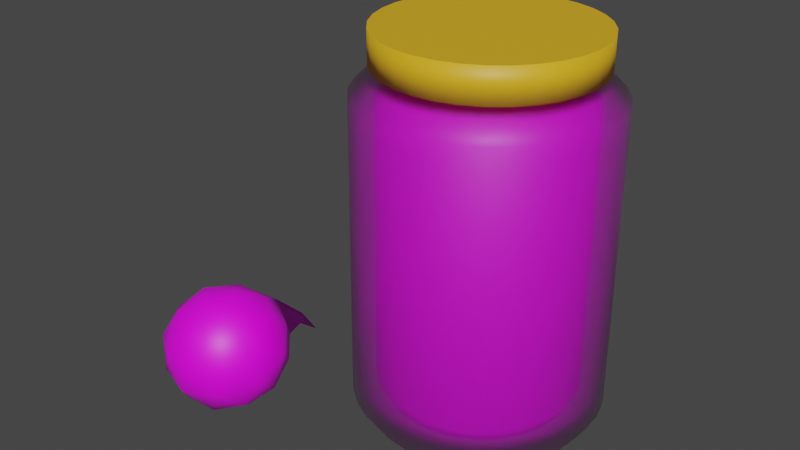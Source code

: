 # Source: Eyeball.blend  (saved by Blender 2.90.8; exported with 4.5.12 LTS)
import bpy
from mathutils import Matrix  # noqa: F401  (used for matrix-valued properties, if any)

bpy.ops.wm.read_factory_settings(use_empty=True)
scene = bpy.context.scene
scene.name = 'Scene'

# ---- collections
col_collection = bpy.data.collections.new('Collection'); scene.collection.children.link(col_collection)

# ---- images (referenced by path relative to the original .blend; pixels are not part of the script)
import os
ASSET_DIR = os.environ.get("B2B_ASSET_DIR", "")  # directory of the original .blend (textures are referenced by path, not embedded)
HERE = os.path.dirname(os.path.abspath(__file__))  # packed textures are extracted next to this script under _unpacked/

def load_image(name, relpath, width, height, colorspace="sRGB"):
    """Load a texture the original file referenced (path relative to the .blend, or extracted next to this script)."""
    p = next((c for c in (os.path.join(HERE, relpath), os.path.join(ASSET_DIR, relpath)) if relpath and os.path.exists(c)), "")
    if p:
        img = bpy.data.images.load(p, check_existing=True)
        img.name = name
    else:  # same state as the original file: an image datablock whose file is absent (Cycles renders it pink)
        img = bpy.data.images.new(name, width, height)
        img.source = "FILE"
        img.filepath = "//" + (relpath or name)
    img.colorspace_settings.name = colorspace
    return img
img_texture_eyeball_jpg = load_image('Texture_eyeball.jpg', 'Texture_eyeball.jpg', 1024, 1024, 'sRGB')
img_texture_eyeballsjar_jpg = load_image('Texture_eyeballsJar.jpg', 'Texture_eyeballsJar.jpg', 1024, 1024, 'sRGB')

# ---- materials (node trees are filled in below, after node groups)
mat_material_001 = bpy.data.materials.new('Material.001')
mat_jarcap = bpy.data.materials.new('JarCap')
mat_jarglass = bpy.data.materials.new('JarGlass')
mat_jarinside = bpy.data.materials.new('JarInside')

# ---- material node trees
mat_material_001.use_nodes = True; mat_material_001.node_tree.nodes.clear()
_N = mat_material_001.node_tree.nodes; _L = mat_material_001.node_tree.links
n0 = _N.new('ShaderNodeBsdfPrincipled'); n0.name = 'Principled BSDF'; n0.location = (10, 300)
n0.distribution = 'GGX'
n0.subsurface_method = 'BURLEY'
n0.inputs[3].default_value = 1.45
n0.inputs[27].default_value = (0.0, 0.0, 0.0, 1.0)
n0.inputs[28].default_value = 1.0
n1 = _N.new('ShaderNodeOutputMaterial'); n1.name = 'Material Output'; n1.location = (300, 300)
n2 = _N.new('ShaderNodeTexImage'); n2.name = 'Image Texture'; n2.location = (-312, 301)
n2.image = img_texture_eyeball_jpg
_L.new(n0.outputs[0], n1.inputs[0])
_L.new(n2.outputs[0], n0.inputs[0])
n1.is_active_output = True
mat_jarcap.use_nodes = True; mat_jarcap.node_tree.nodes.clear()
_N = mat_jarcap.node_tree.nodes; _L = mat_jarcap.node_tree.links
n0 = _N.new('ShaderNodeBsdfPrincipled'); n0.name = 'Principled BSDF'; n0.location = (10, 300)
n0.distribution = 'GGX'
n0.subsurface_method = 'BURLEY'
n0.inputs[0].default_value = (0.8, 0.4302, 0.01499, 1.0)
n0.inputs[3].default_value = 1.45
n0.inputs[27].default_value = (0.0, 0.0, 0.0, 1.0)
n0.inputs[28].default_value = 1.0
n1 = _N.new('ShaderNodeOutputMaterial'); n1.name = 'Material Output'; n1.location = (300, 300)
_L.new(n0.outputs[0], n1.inputs[0])
n1.is_active_output = True
mat_jarglass.use_nodes = True; mat_jarglass.node_tree.nodes.clear()
_N = mat_jarglass.node_tree.nodes; _L = mat_jarglass.node_tree.links
n0 = _N.new('ShaderNodeBsdfPrincipled'); n0.name = 'Principled BSDF'; n0.location = (10, 300)
n0.distribution = 'GGX'
n0.subsurface_method = 'BURLEY'
n0.inputs[3].default_value = 1.45
n0.inputs[4].default_value = 0.6214
n0.inputs[18].default_value = 1.0
n0.inputs[27].default_value = (0.0, 0.0, 0.0, 1.0)
n0.inputs[28].default_value = 1.0
n1 = _N.new('ShaderNodeOutputMaterial'); n1.name = 'Material Output'; n1.location = (300, 300)
_L.new(n0.outputs[0], n1.inputs[0])
n1.is_active_output = True
mat_jarinside.use_nodes = True; mat_jarinside.node_tree.nodes.clear()
_N = mat_jarinside.node_tree.nodes; _L = mat_jarinside.node_tree.links
n0 = _N.new('ShaderNodeBsdfPrincipled'); n0.name = 'Principled BSDF'; n0.location = (10, 300)
n0.distribution = 'GGX'
n0.subsurface_method = 'BURLEY'
n0.inputs[3].default_value = 1.45
n0.inputs[27].default_value = (0.0, 0.0, 0.0, 1.0)
n0.inputs[28].default_value = 1.0
n1 = _N.new('ShaderNodeOutputMaterial'); n1.name = 'Material Output'; n1.location = (300, 300)
n2 = _N.new('ShaderNodeTexImage'); n2.name = 'Image Texture'; n2.location = (-402, 310)
n2.image = img_texture_eyeballsjar_jpg
_L.new(n0.outputs[0], n1.inputs[0])
_L.new(n2.outputs[0], n0.inputs[0])
n1.is_active_output = True

# ---- world
world_world = bpy.data.worlds.new('World'); scene.world = world_world
world_world.use_nodes = True; world_world.node_tree.nodes.clear()
_N = world_world.node_tree.nodes; _L = world_world.node_tree.links
n0 = _N.new('ShaderNodeOutputWorld'); n0.name = 'World Output'; n0.location = (300, 300)
n1 = _N.new('ShaderNodeBackground'); n1.name = 'Background'; n1.location = (10, 300)
n1.inputs[0].default_value = (0.05088, 0.05088, 0.05088, 1.0)
_L.new(n1.outputs[0], n0.inputs[0])
n0.is_active_output = True
world_world.color = (0.05088, 0.05088, 0.05088)
world_world.use_sun_shadow = False
world_world.sun_shadow_jitter_overblur = 0.0

# ---- meshes
me_icosphere = bpy.data.meshes.new('Icosphere')
me_icosphere.from_pydata([(-1.11e-16, 0.342, -0.9397), (0.7236, -0.3411, -0.6001), (-0.2764, -0.6464, -0.7112), (-0.8944, 0.153, -0.4202), (-0.2764, 1.139, -0.1293), (0.7236, 0.6479, -0.2404), (0.2764, -0.9523, 0.1293), (-0.7236, -0.647, 0.2404), (-0.7236, 0.3411, 0.6001), (0.2764, 0.6473, 0.7112), (0.8944, -0.153, 0.4202), (1.11e-16, -0.342, 0.9397), (-0.1625, -0.1789, -0.9704), (0.4253, 0.0005651, -0.905), (0.2629, -0.5804, -0.7707), (0.8506, 0.1798, -0.494), (0.4253, 0.5813, -0.6937), (-0.5257, 0.2909, -0.7994), (-0.6882, -0.29, -0.665), (-0.1625, 0.7617, -0.6283), (-0.6882, 0.6505, -0.323), (0.2629, 1.127, -0.2173), (0.9511, -0.2672, -0.1401), (0.9511, 0.2904, 0.1057), (0.0, -0.9397, -0.342), (0.5878, -0.7602, -0.2767), (-0.9511, -0.2904, -0.1057), (-0.5878, -0.7602, -0.2767), (-0.5878, 0.7611, 0.2767), (-0.9511, 0.2904, 0.1057), (0.5878, 0.7602, 0.2767), (0.0, 1.126, 0.342), (0.6882, -0.6497, 0.323), (-0.2629, -0.94, 0.2173), (-0.8506, -0.1798, 0.494), (-0.2629, 0.5804, 0.7707), (0.6882, 0.29, 0.665), (0.1625, -0.7608, 0.6283), (0.5257, -0.2909, 0.7994), (-0.4253, -0.5813, 0.6937), (-0.4253, -0.0005651, 0.905), (0.1625, 0.1789, 0.9704), (-0.08607, 1.58, -0.2756), (0.07571, 1.558, -0.2916), (-0.003154, 1.677, -0.1729), (-0.0007411, 2.005, -0.6439)], [], [(0, 13, 12), (1, 13, 15), (0, 12, 17), (0, 17, 19), (0, 19, 16), (1, 15, 22), (2, 14, 24), (3, 18, 26), (4, 20, 28), (5, 21, 30), (1, 22, 25), (2, 24, 27), (3, 26, 29), (4, 28, 31), (5, 30, 23), (6, 32, 37), (7, 33, 39), (8, 34, 40), (9, 35, 41), (10, 36, 38), (38, 41, 11), (38, 36, 41), (36, 9, 41), (41, 40, 11), (41, 35, 40), (35, 8, 40), (40, 39, 11), (40, 34, 39), (34, 7, 39), (39, 37, 11), (39, 33, 37), (33, 6, 37), (37, 38, 11), (37, 32, 38), (32, 10, 38), (23, 36, 10), (23, 30, 36), (30, 9, 36), (31, 35, 9), (31, 28, 35), (28, 8, 35), (29, 34, 8), (29, 26, 34), (26, 7, 34), (27, 33, 7), (27, 24, 33), (24, 6, 33), (25, 32, 6), (25, 22, 32), (22, 10, 32), (30, 31, 9), (30, 21, 31), (31, 21, 43, 44), (28, 29, 8), (28, 20, 29), (20, 3, 29), (26, 27, 7), (26, 18, 27), (18, 2, 27), (24, 25, 6), (24, 14, 25), (14, 1, 25), (22, 23, 10), (22, 15, 23), (15, 5, 23), (16, 21, 5), (16, 19, 21), (19, 4, 21), (19, 20, 4), (19, 17, 20), (17, 3, 20), (17, 18, 3), (17, 12, 18), (12, 2, 18), (15, 16, 5), (15, 13, 16), (13, 0, 16), (12, 14, 2), (12, 13, 14), (13, 1, 14), (43, 45, 44), (4, 31, 44, 42), (21, 4, 42, 43), (44, 45, 42), (42, 45, 43)])
me_icosphere.polygons.foreach_set('use_smooth', [True] * 85)
_uv = me_icosphere.uv_layers.new(name='UVMap')
_uv.uv.foreach_set('vector', [0.1027, 0.7696, 0.1583, 0.6606, 0.2165, 0.7423, 0.2209, 0.6032, 0.1583, 0.6606, 0.1371, 0.5245, 0.1027, 0.7696, 0.2165, 0.7423, 0.2094, 0.8756, 0.1027, 0.7696, 0.2094, 0.8756, 0.0422, 0.9075, 0.9889, 0.3442, 0.8645, 0.3484, 0.9401, 0.2298, 0.2209, 0.6032, 0.1371, 0.5245, 0.2656, 0.5672, 0.2823, 0.7149, 0.2466, 0.6664, 0.3101, 0.6682, 0.3381, 0.859, 0.2963, 0.7801, 0.3806, 0.7805, 0.7495, 0.3033, 0.7512, 0.4311, 0.6392, 0.3499, 0.8705, 0.13, 0.7984, 0.2329, 0.7503, 0.1107, 0.2209, 0.6032, 0.2656, 0.5672, 0.2864, 0.6122, 0.2823, 0.7149, 0.3101, 0.6682, 0.3386, 0.7205, 0.3381, 0.859, 0.3806, 0.7805, 0.4668, 0.8772, 0.7495, 0.3033, 0.6392, 0.3499, 0.7043, 0.2366, 0.8705, 0.13, 0.7503, 0.1107, 0.845, 0.0108, 0.3385, 0.6264, 0.3383, 0.5703, 0.3906, 0.6119, 0.3951, 0.7151, 0.3672, 0.6681, 0.4311, 0.6663, 0.576, 0.7721, 0.4613, 0.7431, 0.5211, 0.6608, 0.6298, 0.1341, 0.563, 0.2353, 0.5111, 0.1083, 0.3366, 0.4935, 0.421, 0.4018, 0.4121, 0.5357, 0.4121, 0.5357, 0.5454, 0.5212, 0.4572, 0.6014, 0.4121, 0.5357, 0.421, 0.4018, 0.5454, 0.5212, 0.421, 0.4018, 0.5705, 0.3706, 0.5454, 0.5212, 0.5454, 0.5212, 0.5211, 0.6608, 0.4572, 0.6014, 0.5454, 0.5212, 0.6616, 0.6473, 0.5211, 0.6608, 0.6616, 0.6473, 0.576, 0.7721, 0.5211, 0.6608, 0.5211, 0.6608, 0.4311, 0.6663, 0.4572, 0.6014, 0.5211, 0.6608, 0.4613, 0.7431, 0.4311, 0.6663, 0.4613, 0.7431, 0.3951, 0.7151, 0.4311, 0.6663, 0.4311, 0.6663, 0.3906, 0.6119, 0.4572, 0.6014, 0.4311, 0.6663, 0.3672, 0.6681, 0.3906, 0.6119, 0.3672, 0.6681, 0.3385, 0.6264, 0.3906, 0.6119, 0.3906, 0.6119, 0.4121, 0.5357, 0.4572, 0.6014, 0.3906, 0.6119, 0.3383, 0.5703, 0.4121, 0.5357, 0.3383, 0.5703, 0.3366, 0.4935, 0.4121, 0.5357, 0.2483, 0.4059, 0.421, 0.4018, 0.3366, 0.4935, 0.2483, 0.4059, 0.3311, 0.2542, 0.421, 0.4018, 0.7503, 0.1107, 0.6298, 0.1341, 0.6516, 0.01312, 0.7043, 0.2366, 0.563, 0.2353, 0.6298, 0.1341, 0.7043, 0.2366, 0.6392, 0.3499, 0.563, 0.2353, 0.6392, 0.3499, 0.5174, 0.3481, 0.563, 0.2353, 0.4668, 0.8772, 0.4613, 0.7431, 0.576, 0.7721, 0.4668, 0.8772, 0.3806, 0.7805, 0.4613, 0.7431, 0.3806, 0.7805, 0.3951, 0.7151, 0.4613, 0.7431, 0.3386, 0.7205, 0.3672, 0.6681, 0.3951, 0.7151, 0.3386, 0.7205, 0.3101, 0.6682, 0.3672, 0.6681, 0.3101, 0.6682, 0.3385, 0.6264, 0.3672, 0.6681, 0.2864, 0.6122, 0.3383, 0.5703, 0.3385, 0.6264, 0.2864, 0.6122, 0.2656, 0.5672, 0.3383, 0.5703, 0.2656, 0.5672, 0.3366, 0.4935, 0.3383, 0.5703, 0.7503, 0.1107, 0.7043, 0.2366, 0.6298, 0.1341, 0.7503, 0.1107, 0.7984, 0.2329, 0.7043, 0.2366, 0.7043, 0.2366, 0.7984, 0.2329, 0.7624, 0.2601, 0.7549, 0.259, 0.6349, 0.912, 0.4668, 0.8772, 0.576, 0.7721, 0.6392, 0.3499, 0.7512, 0.4311, 0.6248, 0.4876, 0.3372, 0.9891, 0.3381, 0.859, 0.4668, 0.8772, 0.3806, 0.7805, 0.3386, 0.7205, 0.3951, 0.7151, 0.3806, 0.7805, 0.2963, 0.7801, 0.3386, 0.7205, 0.2963, 0.7801, 0.2823, 0.7149, 0.3386, 0.7205, 0.3101, 0.6682, 0.2864, 0.6122, 0.3385, 0.6264, 0.3101, 0.6682, 0.2466, 0.6664, 0.2864, 0.6122, 0.2466, 0.6664, 0.2209, 0.6032, 0.2864, 0.6122, 0.2656, 0.5672, 0.2483, 0.4059, 0.3366, 0.4935, 0.2656, 0.5672, 0.1371, 0.5245, 0.2483, 0.4059, 0.1371, 0.5245, 0.106, 0.384, 0.2483, 0.4059, 0.9401, 0.2298, 0.7984, 0.2329, 0.8705, 0.13, 0.9401, 0.2298, 0.8645, 0.3484, 0.7984, 0.2329, 0.8645, 0.3484, 0.7495, 0.3033, 0.7984, 0.2329, 0.8645, 0.3484, 0.7512, 0.4311, 0.7495, 0.3033, 0.8645, 0.3484, 0.8795, 0.488, 0.7512, 0.4311, 0.2094, 0.8756, 0.3381, 0.859, 0.3372, 0.9891, 0.2094, 0.8756, 0.2963, 0.7801, 0.3381, 0.859, 0.2094, 0.8756, 0.2165, 0.7423, 0.2963, 0.7801, 0.2165, 0.7423, 0.2823, 0.7149, 0.2963, 0.7801, 0.9889, 0.1011, 0.9401, 0.2298, 0.8705, 0.13, 0.1371, 0.5245, 0.1583, 0.6606, 0.02089, 0.6453, 0.1583, 0.6606, 0.1027, 0.7696, 0.02089, 0.6453, 0.2165, 0.7423, 0.2466, 0.6664, 0.2823, 0.7149, 0.2165, 0.7423, 0.1583, 0.6606, 0.2466, 0.6664, 0.1583, 0.6606, 0.2209, 0.6032, 0.2466, 0.6664, 0.7624, 0.2601, 0.7578, 0.2612, 0.7549, 0.259, 0.7495, 0.3033, 0.7043, 0.2366, 0.7549, 0.259, 0.7575, 0.2629, 0.7984, 0.2329, 0.7495, 0.3033, 0.7575, 0.2629, 0.7624, 0.2601, 0.7549, 0.259, 0.7578, 0.2612, 0.7575, 0.2629, 0.7575, 0.2629, 0.7578, 0.2612, 0.7624, 0.2601])
me_icosphere.materials.append(mat_material_001)
me_icosphere.use_remesh_fix_poles = True
me_icosphere.use_remesh_preserve_attributes = False
me_icosphere.use_mirror_vertex_groups = False
me_icosphere.update()
me_cylinder = bpy.data.meshes.new('Cylinder')
me_cylinder.from_pydata([(-1.414, -1.414, -2.7), (-1.414, -1.414, 2.2), (-1.663, -1.111, -2.7), (-1.663, -1.111, 2.2), (-1.848, -0.7654, -2.7), (-1.848, -0.7654, 2.2), (-1.962, -0.3902, -2.7), (-1.962, -0.3902, 2.2), (-2.0, 1.192e-07, -2.7), (-2.0, 1.192e-07, 2.2), (-1.962, 0.3902, -2.7), (-1.962, 0.3902, 2.2), (-1.848, 0.7654, -2.7), (-1.848, 0.7654, 2.2), (-1.663, 1.111, -2.7), (-1.663, 1.111, 2.2), (-1.414, 1.414, -2.7), (-1.414, 1.414, 2.2), (-1.111, 1.663, -2.7), (-1.111, 1.663, 2.2), (-0.7654, 1.848, -2.7), (-0.7654, 1.848, 2.2), (-0.3902, 1.962, -2.7), (-0.3902, 1.962, 2.2), (1.192e-07, 2.0, -2.7), (1.192e-07, 2.0, 2.2), (0.3902, 1.962, -2.7), (0.3902, 1.962, 2.2), (0.7654, 1.848, -2.7), (0.7654, 1.848, 2.2), (1.111, 1.663, -2.7), (1.111, 1.663, 2.2), (1.414, 1.414, -2.7), (1.414, 1.414, 2.2), (1.663, 1.111, -2.7), (1.663, 1.111, 2.2), (1.848, 0.7654, -2.7), (1.848, 0.7654, 2.2), (1.962, 0.3902, -2.7), (1.962, 0.3902, 2.2), (2.0, -1.431e-06, -2.7), (2.0, -1.431e-06, 2.2), (1.962, -0.3902, -2.7), (1.962, -0.3902, 2.2), (1.848, -0.7654, -2.7), (1.848, -0.7654, 2.2), (1.663, -1.111, -2.7), (1.663, -1.111, 2.2), (1.414, -1.414, -2.7), (1.414, -1.414, 2.2), (1.111, -1.663, -2.7), (1.111, -1.663, 2.2), (0.7654, -1.848, -2.7), (0.7654, -1.848, 2.2), (0.3902, -1.962, -2.7), (0.3902, -1.962, 2.2), (-2.682e-06, -2.0, -2.7), (-2.682e-06, -2.0, 2.2), (-0.3902, -1.962, -2.7), (-0.3902, -1.962, 2.2), (-0.7654, -1.848, -2.7), (-0.7654, -1.848, 2.2), (-1.111, -1.663, -2.7), (-1.111, -1.663, 2.2), (-1.52, -1.015, 2.395), (-1.292, -1.292, 2.395), (-1.689, -0.6995, 2.395), (-1.793, -0.3566, 2.395), (-1.828, 0.0, 2.395), (-1.793, 0.3566, 2.395), (-1.689, 0.6995, 2.395), (-1.52, 1.015, 2.395), (-1.292, 1.292, 2.395), (-1.015, 1.52, 2.395), (-0.6995, 1.689, 2.395), (-0.3566, 1.793, 2.395), (-1.192e-07, 1.828, 2.395), (0.3566, 1.793, 2.395), (0.6995, 1.689, 2.395), (1.015, 1.52, 2.395), (1.292, 1.292, 2.395), (1.52, 1.015, 2.395), (1.689, 0.6995, 2.395), (1.793, 0.3566, 2.395), (1.828, -1.252e-06, 2.395), (1.793, -0.3566, 2.395), (1.689, -0.6995, 2.395), (1.52, -1.015, 2.395), (1.292, -1.292, 2.395), (1.015, -1.52, 2.395), (0.6995, -1.689, 2.395), (0.3566, -1.793, 2.395), (-2.384e-06, -1.828, 2.395), (-0.3566, -1.793, 2.395), (-0.6995, -1.689, 2.395), (-1.015, -1.52, 2.395), (-1.302, -0.8698, 2.491), (-1.107, -1.107, 2.491), (-1.446, -0.5991, 2.491), (-1.536, -0.3054, 2.491), (-1.566, 1.192e-07, 2.491), (-1.536, 0.3054, 2.491), (-1.446, 0.5991, 2.491), (-1.302, 0.8698, 2.491), (-1.107, 1.107, 2.491), (-0.8698, 1.302, 2.491), (-0.5991, 1.446, 2.491), (-0.3054, 1.536, 2.491), (-1.192e-07, 1.566, 2.491), (0.3054, 1.536, 2.491), (0.5991, 1.446, 2.491), (0.8698, 1.302, 2.491), (1.107, 1.107, 2.491), (1.302, 0.8698, 2.491), (1.446, 0.5991, 2.491), (1.536, 0.3054, 2.491), (1.566, -8.941e-07, 2.491), (1.536, -0.3054, 2.491), (1.446, -0.5991, 2.491), (1.302, -0.8698, 2.491), (1.107, -1.107, 2.491), (0.8698, -1.302, 2.491), (0.5991, -1.446, 2.491), (0.3054, -1.536, 2.491), (-2.027e-06, -1.566, 2.491), (-0.3054, -1.536, 2.491), (-0.5991, -1.446, 2.491), (-0.8698, -1.302, 2.491), (-1.172, -0.7828, 2.714), (-0.9963, -0.9963, 2.714), (-1.302, -0.5392, 2.714), (-1.382, -0.2749, 2.714), (-1.409, 1.192e-07, 2.714), (-1.382, 0.2749, 2.714), (-1.302, 0.5392, 2.714), (-1.172, 0.7828, 2.714), (-0.9963, 0.9963, 2.714), (-0.7828, 1.172, 2.714), (-0.5392, 1.302, 2.714), (-0.2749, 1.382, 2.714), (0.0, 1.409, 2.714), (0.2749, 1.382, 2.714), (0.5392, 1.302, 2.714), (0.7828, 1.172, 2.714), (0.9963, 0.9963, 2.714), (1.172, 0.7828, 2.714), (1.302, 0.5392, 2.714), (1.382, 0.2749, 2.714), (1.409, -1.013e-06, 2.714), (1.382, -0.2749, 2.714), (1.302, -0.5392, 2.714), (1.172, -0.7828, 2.714), (0.9963, -0.9963, 2.714), (0.7828, -1.172, 2.714), (0.5392, -1.302, 2.714), (0.2749, -1.382, 2.714), (-1.967e-06, -1.409, 2.714), (-0.2749, -1.382, 2.714), (-0.5392, -1.302, 2.714), (-0.7828, -1.172, 2.714), (-1.273, -1.273, -3.0), (-1.497, -1.0, -3.0), (-1.663, -0.6888, -3.0), (-1.765, -0.3512, -3.0), (-1.8, -1.192e-07, -3.0), (-1.765, 0.3512, -3.0), (-1.663, 0.6888, -3.0), (-1.497, 1.0, -3.0), (-1.273, 1.273, -3.0), (-1.0, 1.497, -3.0), (-0.6888, 1.663, -3.0), (-0.3512, 1.765, -3.0), (0.0, 1.8, -3.0), (0.3512, 1.765, -3.0), (0.6888, 1.663, -3.0), (1.0, 1.497, -3.0), (1.273, 1.273, -3.0), (1.497, 1.0, -3.0), (1.663, 0.6888, -3.0), (1.765, 0.3512, -3.0), (1.8, -1.192e-06, -3.0), (1.765, -0.3512, -3.0), (1.663, -0.6888, -3.0), (1.497, -1.0, -3.0), (1.273, -1.273, -3.0), (1.0, -1.497, -3.0), (0.6888, -1.663, -3.0), (0.3512, -1.765, -3.0), (-2.325e-06, -1.8, -3.0), (-0.3512, -1.765, -3.0), (-0.6888, -1.663, -3.0), (-1.0, -1.497, -3.0), (-1.209, -1.209, 2.626), (-1.209, -1.209, 3.174), (-1.422, -0.95, 2.626), (-1.422, -0.95, 3.174), (-1.58, -0.6544, 2.626), (-1.58, -0.6544, 3.174), (-1.677, -0.3336, 2.626), (-1.677, -0.3336, 3.174), (-1.71, 1.788e-07, 2.626), (-1.71, 1.788e-07, 3.174), (-1.677, 0.3336, 2.626), (-1.677, 0.3336, 3.174), (-1.58, 0.6544, 2.626), (-1.58, 0.6544, 3.174), (-1.422, 0.95, 2.626), (-1.422, 0.95, 3.174), (-1.209, 1.209, 2.626), (-1.209, 1.209, 3.174), (-0.95, 1.422, 2.626), (-0.95, 1.422, 3.174), (-0.6544, 1.58, 2.626), (-0.6544, 1.58, 3.174), (-0.3336, 1.677, 2.626), (-0.3336, 1.677, 3.174), (1.192e-07, 1.71, 2.626), (1.192e-07, 1.71, 3.174), (0.3336, 1.677, 2.626), (0.3336, 1.677, 3.174), (0.6544, 1.58, 2.626), (0.6544, 1.58, 3.174), (0.95, 1.422, 2.626), (0.95, 1.422, 3.174), (1.209, 1.209, 2.626), (1.209, 1.209, 3.174), (1.422, 0.95, 2.626), (1.422, 0.95, 3.174), (1.58, 0.6544, 2.626), (1.58, 0.6544, 3.174), (1.677, 0.3336, 2.626), (1.677, 0.3336, 3.174), (1.71, -5.96e-07, 2.626), (1.71, -5.96e-07, 3.174), (1.677, -0.3336, 2.626), (1.677, -0.3336, 3.174), (1.58, -0.6544, 2.626), (1.58, -0.6544, 3.174), (1.422, -0.95, 2.626), (1.422, -0.95, 3.174), (1.209, -1.209, 2.626), (1.209, -1.209, 3.174), (0.95, -1.422, 2.626), (0.95, -1.422, 3.174), (0.6544, -1.58, 2.626), (0.6544, -1.58, 3.174), (0.3336, -1.677, 2.626), (0.3336, -1.677, 3.174), (-1.729e-06, -1.71, 2.626), (-1.729e-06, -1.71, 3.174), (-0.3336, -1.677, 2.626), (-0.3336, -1.677, 3.174), (-0.6544, -1.58, 2.626), (-0.6544, -1.58, 3.174), (-0.95, -1.422, 2.626), (-0.95, -1.422, 3.174), (-1.146, -1.146, -2.471), (-1.146, -1.146, 2.097), (-1.347, -0.9, -2.471), (-1.347, -0.9, 2.097), (-1.497, -0.6199, -2.471), (-1.497, -0.6199, 2.097), (-1.589, -0.316, -2.471), (-1.589, -0.316, 2.097), (-1.62, 0.0, -2.471), (-1.62, 0.0, 2.097), (-1.589, 0.316, -2.471), (-1.589, 0.316, 2.097), (-1.497, 0.6199, -2.471), (-1.497, 0.6199, 2.097), (-1.347, 0.9, -2.471), (-1.347, 0.9, 2.097), (-1.146, 1.146, -2.471), (-1.146, 1.146, 2.097), (-0.9, 1.347, -2.471), (-0.9, 1.347, 2.097), (-0.6199, 1.497, -2.471), (-0.6199, 1.497, 2.097), (-0.316, 1.589, -2.471), (-0.316, 1.589, 2.097), (-1.788e-07, 1.62, -2.471), (-1.788e-07, 1.62, 2.097), (0.316, 1.589, -2.471), (0.316, 1.589, 2.097), (0.6199, 1.497, -2.471), (0.6199, 1.497, 2.097), (0.9, 1.347, -2.471), (0.9, 1.347, 2.097), (1.146, 1.146, -2.471), (1.146, 1.146, 2.097), (1.347, 0.9, -2.471), (1.347, 0.9, 2.097), (1.497, 0.6199, -2.471), (1.497, 0.6199, 2.097), (1.589, 0.316, -2.471), (1.589, 0.316, 2.097), (1.62, -1.073e-06, -2.471), (1.62, -1.073e-06, 2.097), (1.589, -0.316, -2.471), (1.589, -0.316, 2.097), (1.497, -0.6199, -2.471), (1.497, -0.6199, 2.097), (1.347, -0.9, -2.471), (1.347, -0.9, 2.097), (1.146, -1.146, -2.471), (1.146, -1.146, 2.097), (0.9, -1.347, -2.471), (0.9, -1.347, 2.097), (0.6199, -1.497, -2.471), (0.6199, -1.497, 2.097), (0.316, -1.589, -2.471), (0.316, -1.589, 2.097), (-2.205e-06, -1.62, -2.471), (-2.205e-06, -1.62, 2.097), (-0.316, -1.589, -2.471), (-0.316, -1.589, 2.097), (-0.6199, -1.497, -2.471), (-0.6199, -1.497, 2.097), (-0.9, -1.347, -2.471), (-0.9, -1.347, 2.097), (-1.231, -0.8225, 2.279), (-1.047, -1.047, 2.279), (-1.368, -0.5666, 2.279), (-1.452, -0.2888, 2.279), (-1.48, 0.0, 2.279), (-1.452, 0.2888, 2.279), (-1.368, 0.5666, 2.279), (-1.231, 0.8225, 2.279), (-1.047, 1.047, 2.279), (-0.8225, 1.231, 2.279), (-0.5666, 1.368, 2.279), (-0.2888, 1.452, 2.279), (-2.98e-07, 1.48, 2.279), (0.2888, 1.452, 2.279), (0.5666, 1.368, 2.279), (0.8225, 1.231, 2.279), (1.047, 1.047, 2.279), (1.231, 0.8225, 2.279), (1.368, 0.5666, 2.279), (1.452, 0.2888, 2.279), (1.48, -1.013e-06, 2.279), (1.452, -0.2888, 2.279), (1.368, -0.5666, 2.279), (1.231, -0.8225, 2.279), (1.047, -1.047, 2.279), (0.8225, -1.231, 2.279), (0.5666, -1.368, 2.279), (0.2888, -1.452, 2.279), (-2.027e-06, -1.48, 2.279), (-0.2888, -1.452, 2.279), (-0.5666, -1.368, 2.279), (-0.8225, -1.231, 2.279), (-1.054, -0.7045, 2.369), (-0.8967, -0.8967, 2.369), (-1.172, -0.4853, 2.369), (-1.244, -0.2474, 2.369), (-1.268, 1.788e-07, 2.369), (-1.244, 0.2474, 2.369), (-1.172, 0.4853, 2.369), (-1.054, 0.7045, 2.369), (-0.8967, 0.8967, 2.369), (-0.7045, 1.054, 2.369), (-0.4853, 1.172, 2.369), (-0.2474, 1.244, 2.369), (-1.788e-07, 1.268, 2.369), (0.2474, 1.244, 2.369), (0.4853, 1.172, 2.369), (0.7045, 1.054, 2.369), (0.8967, 0.8967, 2.369), (1.054, 0.7045, 2.369), (1.172, 0.4853, 2.369), (1.244, 0.2474, 2.369), (1.268, -9.537e-07, 2.369), (1.244, -0.2474, 2.369), (1.172, -0.4853, 2.369), (1.054, -0.7045, 2.369), (0.8967, -0.8967, 2.369), (0.7045, -1.054, 2.369), (0.4853, -1.172, 2.369), (0.2474, -1.244, 2.369), (-1.848e-06, -1.268, 2.369), (-0.2474, -1.244, 2.369), (-0.4853, -1.172, 2.369), (-0.7045, -1.054, 2.369), (-0.949, -0.6341, 2.577), (-0.807, -0.807, 2.577), (-1.054, -0.4368, 2.577), (-1.119, -0.2227, 2.577), (-1.141, 5.96e-08, 2.577), (-1.119, 0.2227, 2.577), (-1.054, 0.4368, 2.577), (-0.949, 0.6341, 2.577), (-0.807, 0.807, 2.577), (-0.6341, 0.949, 2.577), (-0.4368, 1.054, 2.577), (-0.2227, 1.119, 2.577), (-1.192e-07, 1.141, 2.577), (0.2227, 1.119, 2.577), (0.4368, 1.054, 2.577), (0.6341, 0.949, 2.577), (0.807, 0.807, 2.577), (0.949, 0.6341, 2.577), (1.054, 0.4368, 2.577), (1.119, 0.2227, 2.577), (1.141, -1.013e-06, 2.577), (1.119, -0.2227, 2.577), (1.054, -0.4368, 2.577), (0.949, -0.6341, 2.577), (0.807, -0.807, 2.577), (0.6341, -0.949, 2.577), (0.4368, -1.054, 2.577), (0.2227, -1.119, 2.577), (-1.729e-06, -1.141, 2.577), (-0.2227, -1.119, 2.577), (-0.4368, -1.054, 2.577), (-0.6341, -0.949, 2.577), (-1.031, -1.031, -2.751), (-1.212, -0.81, -2.751), (-1.347, -0.558, -2.751), (-1.43, -0.2844, -2.751), (-1.458, -1.788e-07, -2.751), (-1.43, 0.2844, -2.751), (-1.347, 0.558, -2.751), (-1.212, 0.81, -2.751), (-1.031, 1.031, -2.751), (-0.81, 1.212, -2.751), (-0.558, 1.347, -2.751), (-0.2844, 1.43, -2.751), (-5.96e-08, 1.458, -2.751), (0.2844, 1.43, -2.751), (0.558, 1.347, -2.751), (0.81, 1.212, -2.751), (1.031, 1.031, -2.751), (1.212, 0.81, -2.751), (1.347, 0.558, -2.751), (1.43, 0.2844, -2.751), (1.458, -1.132e-06, -2.751), (1.43, -0.2844, -2.751), (1.347, -0.558, -2.751), (1.212, -0.81, -2.751), (1.031, -1.031, -2.751), (0.81, -1.212, -2.751), (0.558, -1.347, -2.751), (0.2844, -1.43, -2.751), (-2.027e-06, -1.458, -2.751), (-0.2844, -1.43, -2.751), (-0.558, -1.347, -2.751), (-0.81, -1.212, -2.751)], [], [(0, 1, 3, 2), (2, 3, 5, 4), (4, 5, 7, 6), (6, 7, 9, 8), (8, 9, 11, 10), (10, 11, 13, 12), (12, 13, 15, 14), (14, 15, 17, 16), (16, 17, 19, 18), (18, 19, 21, 20), (20, 21, 23, 22), (22, 23, 25, 24), (24, 25, 27, 26), (26, 27, 29, 28), (28, 29, 31, 30), (30, 31, 33, 32), (32, 33, 35, 34), (34, 35, 37, 36), (36, 37, 39, 38), (38, 39, 41, 40), (40, 41, 43, 42), (42, 43, 45, 44), (44, 45, 47, 46), (46, 47, 49, 48), (48, 49, 51, 50), (50, 51, 53, 52), (52, 53, 55, 54), (54, 55, 57, 56), (56, 57, 59, 58), (58, 59, 61, 60), (15, 13, 70, 71), (60, 61, 63, 62), (62, 63, 1, 0), (48, 50, 185, 184), (69, 68, 100, 101), (33, 31, 79, 80), (51, 49, 88, 89), (7, 5, 66, 67), (25, 23, 75, 76), (43, 41, 84, 85), (61, 59, 93, 94), (17, 15, 71, 72), (35, 33, 80, 81), (53, 51, 89, 90), (9, 7, 67, 68), (27, 25, 76, 77), (45, 43, 85, 86), (63, 61, 94, 95), (19, 17, 72, 73), (37, 35, 81, 82), (55, 53, 90, 91), (11, 9, 68, 69), (29, 27, 77, 78), (47, 45, 86, 87), (3, 1, 65, 64), (1, 63, 95, 65), (21, 19, 73, 74), (39, 37, 82, 83), (57, 55, 91, 92), (13, 11, 69, 70), (31, 29, 78, 79), (49, 47, 87, 88), (5, 3, 64, 66), (23, 21, 74, 75), (41, 39, 83, 84), (59, 57, 92, 93), (104, 103, 135, 136), (65, 95, 127, 97), (83, 82, 114, 115), (70, 69, 101, 102), (84, 83, 115, 116), (71, 70, 102, 103), (85, 84, 116, 117), (72, 71, 103, 104), (86, 85, 117, 118), (73, 72, 104, 105), (87, 86, 118, 119), (74, 73, 105, 106), (88, 87, 119, 120), (75, 74, 106, 107), (89, 88, 120, 121), (76, 75, 107, 108), (90, 89, 121, 122), (77, 76, 108, 109), (91, 90, 122, 123), (78, 77, 109, 110), (64, 65, 97, 96), (92, 91, 123, 124), (79, 78, 110, 111), (66, 64, 96, 98), (93, 92, 124, 125), (80, 79, 111, 112), (67, 66, 98, 99), (94, 93, 125, 126), (81, 80, 112, 113), (68, 67, 99, 100), (95, 94, 126, 127), (82, 81, 113, 114), (128, 129, 159, 158, 157, 156, 155, 154, 153, 152, 151, 150, 149, 148, 147, 146, 145, 144, 143, 142, 141, 140, 139, 138, 137, 136, 135, 134, 133, 132, 131, 130), (118, 117, 149, 150), (105, 104, 136, 137), (119, 118, 150, 151), (106, 105, 137, 138), (120, 119, 151, 152), (107, 106, 138, 139), (121, 120, 152, 153), (108, 107, 139, 140), (122, 121, 153, 154), (109, 108, 140, 141), (123, 122, 154, 155), (110, 109, 141, 142), (96, 97, 129, 128), (124, 123, 155, 156), (111, 110, 142, 143), (98, 96, 128, 130), (125, 124, 156, 157), (112, 111, 143, 144), (99, 98, 130, 131), (126, 125, 157, 158), (113, 112, 144, 145), (100, 99, 131, 132), (127, 126, 158, 159), (114, 113, 145, 146), (101, 100, 132, 133), (97, 127, 159, 129), (115, 114, 146, 147), (102, 101, 133, 134), (116, 115, 147, 148), (103, 102, 134, 135), (117, 116, 148, 149), (160, 161, 162, 163, 164, 165, 166, 167, 168, 169, 170, 171, 172, 173, 174, 175, 176, 177, 178, 179, 180, 181, 182, 183, 184, 185, 186, 187, 188, 189, 190, 191), (4, 6, 163, 162), (22, 24, 172, 171), (40, 42, 181, 180), (58, 60, 190, 189), (14, 16, 168, 167), (32, 34, 177, 176), (50, 52, 186, 185), (6, 8, 164, 163), (24, 26, 173, 172), (42, 44, 182, 181), (60, 62, 191, 190), (16, 18, 169, 168), (34, 36, 178, 177), (52, 54, 187, 186), (8, 10, 165, 164), (26, 28, 174, 173), (44, 46, 183, 182), (0, 2, 161, 160), (62, 0, 160, 191), (18, 20, 170, 169), (36, 38, 179, 178), (54, 56, 188, 187), (10, 12, 166, 165), (28, 30, 175, 174), (46, 48, 184, 183), (2, 4, 162, 161), (20, 22, 171, 170), (38, 40, 180, 179), (56, 58, 189, 188), (12, 14, 167, 166), (30, 32, 176, 175), (192, 193, 195, 194), (194, 195, 197, 196), (196, 197, 199, 198), (198, 199, 201, 200), (200, 201, 203, 202), (202, 203, 205, 204), (204, 205, 207, 206), (206, 207, 209, 208), (208, 209, 211, 210), (210, 211, 213, 212), (212, 213, 215, 214), (214, 215, 217, 216), (216, 217, 219, 218), (218, 219, 221, 220), (220, 221, 223, 222), (222, 223, 225, 224), (224, 225, 227, 226), (226, 227, 229, 228), (228, 229, 231, 230), (230, 231, 233, 232), (232, 233, 235, 234), (234, 235, 237, 236), (236, 237, 239, 238), (238, 239, 241, 240), (240, 241, 243, 242), (242, 243, 245, 244), (244, 245, 247, 246), (246, 247, 249, 248), (248, 249, 251, 250), (250, 251, 253, 252), (195, 193, 255, 253, 251, 249, 247, 245, 243, 241, 239, 237, 235, 233, 231, 229, 227, 225, 223, 221, 219, 217, 215, 213, 211, 209, 207, 205, 203, 201, 199, 197), (252, 253, 255, 254), (254, 255, 193, 192), (192, 194, 196, 198, 200, 202, 204, 206, 208, 210, 212, 214, 216, 218, 220, 222, 224, 226, 228, 230, 232, 234, 236, 238, 240, 242, 244, 246, 248, 250, 252, 254), (256, 257, 259, 258), (258, 259, 261, 260), (260, 261, 263, 262), (262, 263, 265, 264), (264, 265, 267, 266), (266, 267, 269, 268), (268, 269, 271, 270), (270, 271, 273, 272), (272, 273, 275, 274), (274, 275, 277, 276), (276, 277, 279, 278), (278, 279, 281, 280), (280, 281, 283, 282), (282, 283, 285, 284), (284, 285, 287, 286), (286, 287, 289, 288), (288, 289, 291, 290), (290, 291, 293, 292), (292, 293, 295, 294), (294, 295, 297, 296), (296, 297, 299, 298), (298, 299, 301, 300), (300, 301, 303, 302), (302, 303, 305, 304), (304, 305, 307, 306), (306, 307, 309, 308), (308, 309, 311, 310), (310, 311, 313, 312), (312, 313, 315, 314), (314, 315, 317, 316), (271, 269, 326, 327), (316, 317, 319, 318), (318, 319, 257, 256), (304, 306, 441, 440), (325, 324, 356, 357), (289, 287, 335, 336), (307, 305, 344, 345), (263, 261, 322, 323), (281, 279, 331, 332), (299, 297, 340, 341), (317, 315, 349, 350), (273, 271, 327, 328), (291, 289, 336, 337), (309, 307, 345, 346), (265, 263, 323, 324), (283, 281, 332, 333), (301, 299, 341, 342), (319, 317, 350, 351), (275, 273, 328, 329), (293, 291, 337, 338), (311, 309, 346, 347), (267, 265, 324, 325), (285, 283, 333, 334), (303, 301, 342, 343), (259, 257, 321, 320), (257, 319, 351, 321), (277, 275, 329, 330), (295, 293, 338, 339), (313, 311, 347, 348), (269, 267, 325, 326), (287, 285, 334, 335), (305, 303, 343, 344), (261, 259, 320, 322), (279, 277, 330, 331), (297, 295, 339, 340), (315, 313, 348, 349), (360, 359, 391, 392), (321, 351, 383, 353), (339, 338, 370, 371), (326, 325, 357, 358), (340, 339, 371, 372), (327, 326, 358, 359), (341, 340, 372, 373), (328, 327, 359, 360), (342, 341, 373, 374), (329, 328, 360, 361), (343, 342, 374, 375), (330, 329, 361, 362), (344, 343, 375, 376), (331, 330, 362, 363), (345, 344, 376, 377), (332, 331, 363, 364), (346, 345, 377, 378), (333, 332, 364, 365), (347, 346, 378, 379), (334, 333, 365, 366), (320, 321, 353, 352), (348, 347, 379, 380), (335, 334, 366, 367), (322, 320, 352, 354), (349, 348, 380, 381), (336, 335, 367, 368), (323, 322, 354, 355), (350, 349, 381, 382), (337, 336, 368, 369), (324, 323, 355, 356), (351, 350, 382, 383), (338, 337, 369, 370), (384, 385, 415, 414, 413, 412, 411, 410, 409, 408, 407, 406, 405, 404, 403, 402, 401, 400, 399, 398, 397, 396, 395, 394, 393, 392, 391, 390, 389, 388, 387, 386), (374, 373, 405, 406), (361, 360, 392, 393), (375, 374, 406, 407), (362, 361, 393, 394), (376, 375, 407, 408), (363, 362, 394, 395), (377, 376, 408, 409), (364, 363, 395, 396), (378, 377, 409, 410), (365, 364, 396, 397), (379, 378, 410, 411), (366, 365, 397, 398), (352, 353, 385, 384), (380, 379, 411, 412), (367, 366, 398, 399), (354, 352, 384, 386), (381, 380, 412, 413), (368, 367, 399, 400), (355, 354, 386, 387), (382, 381, 413, 414), (369, 368, 400, 401), (356, 355, 387, 388), (383, 382, 414, 415), (370, 369, 401, 402), (357, 356, 388, 389), (353, 383, 415, 385), (371, 370, 402, 403), (358, 357, 389, 390), (372, 371, 403, 404), (359, 358, 390, 391), (373, 372, 404, 405), (416, 417, 418, 419, 420, 421, 422, 423, 424, 425, 426, 427, 428, 429, 430, 431, 432, 433, 434, 435, 436, 437, 438, 439, 440, 441, 442, 443, 444, 445, 446, 447), (260, 262, 419, 418), (278, 280, 428, 427), (296, 298, 437, 436), (314, 316, 446, 445), (270, 272, 424, 423), (288, 290, 433, 432), (306, 308, 442, 441), (262, 264, 420, 419), (280, 282, 429, 428), (298, 300, 438, 437), (316, 318, 447, 446), (272, 274, 425, 424), (290, 292, 434, 433), (308, 310, 443, 442), (264, 266, 421, 420), (282, 284, 430, 429), (300, 302, 439, 438), (256, 258, 417, 416), (318, 256, 416, 447), (274, 276, 426, 425), (292, 294, 435, 434), (310, 312, 444, 443), (266, 268, 422, 421), (284, 286, 431, 430), (302, 304, 440, 439), (258, 260, 418, 417), (276, 278, 427, 426), (294, 296, 436, 435), (312, 314, 445, 444), (268, 270, 423, 422), (286, 288, 432, 431)])
me_cylinder.polygons.foreach_set('use_smooth', [1, 1, 1, 1, 1, 1, 1, 1, 1, 1, 1, 1, 1, 1, 1, 1, 1, 1, 1, 1, 1, 1, 1, 1, 1, 1, 1, 1, 1, 1, 1, 1, 1, 1, 1, 1, 1, 1, 1, 1, 1, 1, 1, 1, 1, 1, 1, 1, 1, 1, 1, 1, 1, 1, 1, 1, 1, 1, 1, 1, 1, 1, 1, 1, 1, 1, 1, 1, 1, 1, 1, 1, 1, 1, 1, 1, 1, 1, 1, 1, 1, 1, 1, 1, 1, 1, 1, 1, 1, 1, 1, 1, 1, 1, 1, 1, 1, 1, 1, 1, 1, 1, 1, 1, 1, 1, 1, 1, 1, 1, 1, 1, 1, 1, 1, 1, 1, 1, 1, 1, 1, 1, 1, 1, 1, 1, 1, 1, 1, 1, 1, 1, 1, 1, 1, 1, 1, 1, 1, 1, 1, 1, 1, 1, 1, 1, 1, 1, 1, 1, 1, 1, 1, 1, 1, 1, 1, 1, 1, 1, 1, 1, 1, 1, 1, 1, 1, 1, 1, 1, 1, 1, 1, 1, 1, 1, 1, 1, 1, 1, 1, 1, 1, 1, 1, 1, 1, 1, 1, 1, 1, 1, 0, 1, 1, 0, 1, 1, 1, 1, 1, 1, 1, 1, 1, 1, 1, 1, 1, 1, 1, 1, 1, 1, 1, 1, 1, 1, 1, 1, 1, 1, 1, 1, 1, 1, 1, 1, 1, 1, 1, 1, 1, 1, 1, 1, 1, 1, 1, 1, 1, 1, 1, 1, 1, 1, 1, 1, 1, 1, 1, 1, 1, 1, 1, 1, 1, 1, 1, 1, 1, 1, 1, 1, 1, 1, 1, 1, 1, 1, 1, 1, 1, 1, 1, 1, 1, 1, 1, 1, 1, 1, 1, 1, 1, 1, 1, 1, 1, 1, 1, 1, 1, 1, 1, 1, 1, 1, 1, 1, 1, 1, 1, 1, 1, 1, 1, 1, 1, 1, 1, 1, 1, 1, 1, 1, 1, 1, 1, 1, 1, 1, 1, 1, 1, 1, 1, 1, 1, 1, 1, 1, 1, 1, 1, 1, 1, 1, 1, 1, 1, 1, 1, 1, 1, 1, 1, 1, 1, 1, 1, 1, 1, 1, 1, 1, 1, 1])
me_cylinder.polygons.foreach_set('material_index', [1, 1, 1, 1, 1, 1, 1, 1, 1, 1, 1, 1, 1, 1, 1, 1, 1, 1, 1, 1, 1, 1, 1, 1, 1, 1, 1, 1, 1, 1, 1, 1, 1, 1, 1, 1, 1, 1, 1, 1, 1, 1, 1, 1, 1, 1, 1, 1, 1, 1, 1, 1, 1, 1, 1, 1, 1, 1, 1, 1, 1, 1, 1, 1, 1, 1, 1, 1, 1, 1, 1, 1, 1, 1, 1, 1, 1, 1, 1, 1, 1, 1, 1, 1, 1, 1, 1, 1, 1, 1, 1, 1, 1, 1, 1, 1, 1, 1, 1, 1, 1, 1, 1, 1, 1, 1, 1, 1, 1, 1, 1, 1, 1, 1, 1, 1, 1, 1, 1, 1, 1, 1, 1, 1, 1, 1, 1, 1, 1, 1, 1, 1, 1, 1, 1, 1, 1, 1, 1, 1, 1, 1, 1, 1, 1, 1, 1, 1, 1, 1, 1, 1, 1, 1, 1, 1, 1, 1, 1, 1, 1, 1, 0, 0, 0, 0, 0, 0, 0, 0, 0, 0, 0, 0, 0, 0, 0, 0, 0, 0, 0, 0, 0, 0, 0, 0, 0, 0, 0, 0, 0, 0, 0, 0, 0, 0, 2, 2, 2, 2, 2, 2, 2, 2, 2, 2, 2, 2, 2, 2, 2, 2, 2, 2, 2, 2, 2, 2, 2, 2, 2, 2, 2, 2, 2, 2, 2, 2, 2, 2, 2, 2, 2, 2, 2, 2, 2, 2, 2, 2, 2, 2, 2, 2, 2, 2, 2, 2, 2, 2, 2, 2, 2, 2, 2, 2, 2, 2, 2, 2, 2, 2, 2, 2, 2, 2, 2, 2, 2, 2, 2, 2, 2, 2, 2, 2, 2, 2, 2, 2, 2, 2, 2, 2, 2, 2, 2, 2, 2, 2, 2, 2, 2, 2, 2, 2, 2, 2, 2, 2, 2, 2, 2, 2, 2, 2, 2, 2, 2, 2, 2, 2, 2, 2, 2, 2, 2, 2, 2, 2, 2, 2, 2, 2, 2, 2, 2, 2, 2, 2, 2, 2, 2, 2, 2, 2, 2, 2, 2, 2, 2, 2, 2, 2, 2, 2, 2, 2, 2, 2, 2, 2, 2, 2, 2, 2, 2, 2])
_uv = me_cylinder.uv_layers.new(name='UVMap')
_uv.uv.foreach_set('vector', [1.0, 0.5, 1.0, 1.0, 0.9688, 1.0, 0.9688, 0.5, 0.9688, 0.5, 0.9688, 1.0, 0.9375, 1.0, 0.9375, 0.5, 0.9375, 0.5, 0.9375, 1.0, 0.9062, 1.0, 0.9062, 0.5, 0.9062, 0.5, 0.9062, 1.0, 0.875, 1.0, 0.875, 0.5, 0.875, 0.5, 0.875, 1.0, 0.8438, 1.0, 0.8438, 0.5, 0.8438, 0.5, 0.8438, 1.0, 0.8125, 1.0, 0.8125, 0.5, 0.8125, 0.5, 0.8125, 1.0, 0.7812, 1.0, 0.7812, 0.5, 0.7812, 0.5, 0.7812, 1.0, 0.75, 1.0, 0.75, 0.5, 0.75, 0.5, 0.75, 1.0, 0.7188, 1.0, 0.7188, 0.5, 0.7188, 0.5, 0.7188, 1.0, 0.6875, 1.0, 0.6875, 0.5, 0.6875, 0.5, 0.6875, 1.0, 0.6562, 1.0, 0.6562, 0.5, 0.6562, 0.5, 0.6562, 1.0, 0.625, 1.0, 0.625, 0.5, 0.625, 0.5, 0.625, 1.0, 0.5938, 1.0, 0.5938, 0.5, 0.5938, 0.5, 0.5938, 1.0, 0.5625, 1.0, 0.5625, 0.5, 0.5625, 0.5, 0.5625, 1.0, 0.5312, 1.0, 0.5312, 0.5, 0.5312, 0.5, 0.5312, 1.0, 0.5, 1.0, 0.5, 0.5, 0.5, 0.5, 0.5, 1.0, 0.4688, 1.0, 0.4688, 0.5, 0.4688, 0.5, 0.4688, 1.0, 0.4375, 1.0, 0.4375, 0.5, 0.4375, 0.5, 0.4375, 1.0, 0.4062, 1.0, 0.4062, 0.5, 0.4062, 0.5, 0.4062, 1.0, 0.375, 1.0, 0.375, 0.5, 0.375, 0.5, 0.375, 1.0, 0.3438, 1.0, 0.3438, 0.5, 0.3438, 0.5, 0.3438, 1.0, 0.3125, 1.0, 0.3125, 0.5, 0.3125, 0.5, 0.3125, 1.0, 0.2812, 1.0, 0.2812, 0.5, 0.2812, 0.5, 0.2812, 1.0, 0.25, 1.0, 0.25, 0.5, 0.25, 0.5, 0.25, 1.0, 0.2188, 1.0, 0.2188, 0.5, 0.2188, 0.5, 0.2188, 1.0, 0.1875, 1.0, 0.1875, 0.5, 0.1875, 0.5, 0.1875, 1.0, 0.1562, 1.0, 0.1562, 0.5, 0.1562, 0.5, 0.1562, 1.0, 0.125, 1.0, 0.125, 0.5, 0.125, 0.5, 0.125, 1.0, 0.09375, 1.0, 0.09375, 0.5, 0.09375, 0.5, 0.09375, 1.0, 0.0625, 1.0, 0.0625, 0.5, 0.7812, 1.0, 0.8125, 1.0, 0.8125, 1.0, 0.7812, 1.0, 0.0625, 0.5, 0.0625, 1.0, 0.03125, 1.0, 0.03125, 0.5, 0.03125, 0.5, 0.03125, 1.0, 0.0, 1.0, 0.0, 0.5, 0.25, 0.5, 0.2188, 0.5, 0.2188, 0.5, 0.25, 0.5, 0.8438, 1.0, 0.875, 1.0, 0.875, 1.0, 0.8438, 1.0, 0.5, 1.0, 0.5312, 1.0, 0.5312, 1.0, 0.5, 1.0, 0.2188, 1.0, 0.25, 1.0, 0.25, 1.0, 0.2188, 1.0, 0.9062, 1.0, 0.9375, 1.0, 0.9375, 1.0, 0.9062, 1.0, 0.625, 1.0, 0.6562, 1.0, 0.6562, 1.0, 0.625, 1.0, 0.3438, 1.0, 0.375, 1.0, 0.375, 1.0, 0.3438, 1.0, 0.0625, 1.0, 0.09375, 1.0, 0.09375, 1.0, 0.0625, 1.0, 0.75, 1.0, 0.7812, 1.0, 0.7812, 1.0, 0.75, 1.0, 0.4688, 1.0, 0.5, 1.0, 0.5, 1.0, 0.4688, 1.0, 0.1875, 1.0, 0.2188, 1.0, 0.2188, 1.0, 0.1875, 1.0, 0.875, 1.0, 0.9062, 1.0, 0.9062, 1.0, 0.875, 1.0, 0.5938, 1.0, 0.625, 1.0, 0.625, 1.0, 0.5938, 1.0, 0.3125, 1.0, 0.3438, 1.0, 0.3438, 1.0, 0.3125, 1.0, 0.03125, 1.0, 0.0625, 1.0, 0.0625, 1.0, 0.03125, 1.0, 0.7188, 1.0, 0.75, 1.0, 0.75, 1.0, 0.7188, 1.0, 0.4375, 1.0, 0.4688, 1.0, 0.4688, 1.0, 0.4375, 1.0, 0.1562, 1.0, 0.1875, 1.0, 0.1875, 1.0, 0.1562, 1.0, 0.8438, 1.0, 0.875, 1.0, 0.875, 1.0, 0.8438, 1.0, 0.5625, 1.0, 0.5938, 1.0, 0.5938, 1.0, 0.5625, 1.0, 0.2812, 1.0, 0.3125, 1.0, 0.3125, 1.0, 0.2812, 1.0, 0.9688, 1.0, 1.0, 1.0, 1.0, 1.0, 0.9688, 1.0, 0.0, 1.0, 0.03125, 1.0, 0.03125, 1.0, 0.0, 1.0, 0.6875, 1.0, 0.7188, 1.0, 0.7188, 1.0, 0.6875, 1.0, 0.4062, 1.0, 0.4375, 1.0, 0.4375, 1.0, 0.4062, 1.0, 0.125, 1.0, 0.1562, 1.0, 0.1562, 1.0, 0.125, 1.0, 0.8125, 1.0, 0.8438, 1.0, 0.8438, 1.0, 0.8125, 1.0, 0.5312, 1.0, 0.5625, 1.0, 0.5625, 1.0, 0.5312, 1.0, 0.25, 1.0, 0.2812, 1.0, 0.2812, 1.0, 0.25, 1.0, 0.9375, 1.0, 0.9688, 1.0, 0.9688, 1.0, 0.9375, 1.0, 0.6562, 1.0, 0.6875, 1.0, 0.6875, 1.0, 0.6562, 1.0, 0.375, 1.0, 0.4062, 1.0, 0.4062, 1.0, 0.375, 1.0, 0.09375, 1.0, 0.125, 1.0, 0.125, 1.0, 0.09375, 1.0, 0.75, 1.0, 0.7812, 1.0, 0.7812, 1.0, 0.75, 1.0, 0.0, 1.0, 0.03125, 1.0, 0.03125, 1.0, 0.0, 1.0, 0.4062, 1.0, 0.4375, 1.0, 0.4375, 1.0, 0.4062, 1.0, 0.8125, 1.0, 0.8438, 1.0, 0.8438, 1.0, 0.8125, 1.0, 0.375, 1.0, 0.4062, 1.0, 0.4062, 1.0, 0.375, 1.0, 0.7812, 1.0, 0.8125, 1.0, 0.8125, 1.0, 0.7812, 1.0, 0.3438, 1.0, 0.375, 1.0, 0.375, 1.0, 0.3438, 1.0, 0.75, 1.0, 0.7812, 1.0, 0.7812, 1.0, 0.75, 1.0, 0.3125, 1.0, 0.3438, 1.0, 0.3438, 1.0, 0.3125, 1.0, 0.7188, 1.0, 0.75, 1.0, 0.75, 1.0, 0.7188, 1.0, 0.2812, 1.0, 0.3125, 1.0, 0.3125, 1.0, 0.2812, 1.0, 0.6875, 1.0, 0.7188, 1.0, 0.7188, 1.0, 0.6875, 1.0, 0.25, 1.0, 0.2812, 1.0, 0.2812, 1.0, 0.25, 1.0, 0.6562, 1.0, 0.6875, 1.0, 0.6875, 1.0, 0.6562, 1.0, 0.2188, 1.0, 0.25, 1.0, 0.25, 1.0, 0.2188, 1.0, 0.625, 1.0, 0.6562, 1.0, 0.6562, 1.0, 0.625, 1.0, 0.1875, 1.0, 0.2188, 1.0, 0.2188, 1.0, 0.1875, 1.0, 0.5938, 1.0, 0.625, 1.0, 0.625, 1.0, 0.5938, 1.0, 0.1562, 1.0, 0.1875, 1.0, 0.1875, 1.0, 0.1562, 1.0, 0.5625, 1.0, 0.5938, 1.0, 0.5938, 1.0, 0.5625, 1.0, 0.9688, 1.0, 1.0, 1.0, 1.0, 1.0, 0.9688, 1.0, 0.125, 1.0, 0.1562, 1.0, 0.1562, 1.0, 0.125, 1.0, 0.5312, 1.0, 0.5625, 1.0, 0.5625, 1.0, 0.5312, 1.0, 0.9375, 1.0, 0.9688, 1.0, 0.9688, 1.0, 0.9375, 1.0, 0.09375, 1.0, 0.125, 1.0, 0.125, 1.0, 0.09375, 1.0, 0.5, 1.0, 0.5312, 1.0, 0.5312, 1.0, 0.5, 1.0, 0.9062, 1.0, 0.9375, 1.0, 0.9375, 1.0, 0.9062, 1.0, 0.0625, 1.0, 0.09375, 1.0, 0.09375, 1.0, 0.0625, 1.0, 0.4688, 1.0, 0.5, 1.0, 0.5, 1.0, 0.4688, 1.0, 0.875, 1.0, 0.9062, 1.0, 0.9062, 1.0, 0.875, 1.0, 0.03125, 1.0, 0.0625, 1.0, 0.0625, 1.0, 0.03125, 1.0, 0.4375, 1.0, 0.4688, 1.0, 0.4688, 1.0, 0.4375, 1.0, 0.2968, 0.4854, 0.25, 0.49, 0.2032, 0.4854, 0.1582, 0.4717, 0.1167, 0.4496, 0.08029, 0.4197, 0.05045, 0.3833, 0.02827, 0.3418, 0.01461, 0.2968, 0.01, 0.25, 0.01461, 0.2032, 0.02827, 0.1582, 0.05045, 0.1167, 0.08029, 0.08029, 0.1167, 0.05045, 0.1582, 0.02827, 0.2032, 0.01461, 0.25, 0.01, 0.2968, 0.01461, 0.3418, 0.02827, 0.3833, 0.05045, 0.4197, 0.08029, 0.4496, 0.1167, 0.4717, 0.1582, 0.4854, 0.2032, 0.49, 0.25, 0.4854, 0.2968, 0.4717, 0.3418, 0.4496, 0.3833, 0.4197, 0.4197, 0.3833, 0.4496, 0.3418, 0.4717, 0.3125, 1.0, 0.3438, 1.0, 0.3438, 1.0, 0.3125, 1.0, 0.7188, 1.0, 0.75, 1.0, 0.75, 1.0, 0.7188, 1.0, 0.2812, 1.0, 0.3125, 1.0, 0.3125, 1.0, 0.2812, 1.0, 0.6875, 1.0, 0.7188, 1.0, 0.7188, 1.0, 0.6875, 1.0, 0.25, 1.0, 0.2812, 1.0, 0.2812, 1.0, 0.25, 1.0, 0.6562, 1.0, 0.6875, 1.0, 0.6875, 1.0, 0.6562, 1.0, 0.2188, 1.0, 0.25, 1.0, 0.25, 1.0, 0.2188, 1.0, 0.625, 1.0, 0.6562, 1.0, 0.6562, 1.0, 0.625, 1.0, 0.1875, 1.0, 0.2188, 1.0, 0.2188, 1.0, 0.1875, 1.0, 0.5938, 1.0, 0.625, 1.0, 0.625, 1.0, 0.5938, 1.0, 0.1562, 1.0, 0.1875, 1.0, 0.1875, 1.0, 0.1562, 1.0, 0.5625, 1.0, 0.5938, 1.0, 0.5938, 1.0, 0.5625, 1.0, 0.9688, 1.0, 1.0, 1.0, 1.0, 1.0, 0.9688, 1.0, 0.125, 1.0, 0.1562, 1.0, 0.1562, 1.0, 0.125, 1.0, 0.5312, 1.0, 0.5625, 1.0, 0.5625, 1.0, 0.5312, 1.0, 0.9375, 1.0, 0.9688, 1.0, 0.9688, 1.0, 0.9375, 1.0, 0.09375, 1.0, 0.125, 1.0, 0.125, 1.0, 0.09375, 1.0, 0.5, 1.0, 0.5312, 1.0, 0.5312, 1.0, 0.5, 1.0, 0.9062, 1.0, 0.9375, 1.0, 0.9375, 1.0, 0.9062, 1.0, 0.0625, 1.0, 0.09375, 1.0, 0.09375, 1.0, 0.0625, 1.0, 0.4688, 1.0, 0.5, 1.0, 0.5, 1.0, 0.4688, 1.0, 0.875, 1.0, 0.9062, 1.0, 0.9062, 1.0, 0.875, 1.0, 0.03125, 1.0, 0.0625, 1.0, 0.0625, 1.0, 0.03125, 1.0, 0.4375, 1.0, 0.4688, 1.0, 0.4688, 1.0, 0.4375, 1.0, 0.8438, 1.0, 0.875, 1.0, 0.875, 1.0, 0.8438, 1.0, 0.0, 1.0, 0.03125, 1.0, 0.03125, 1.0, 0.0, 1.0, 0.4062, 1.0, 0.4375, 1.0, 0.4375, 1.0, 0.4062, 1.0, 0.8125, 1.0, 0.8438, 1.0, 0.8438, 1.0, 0.8125, 1.0, 0.375, 1.0, 0.4062, 1.0, 0.4062, 1.0, 0.375, 1.0, 0.7812, 1.0, 0.8125, 1.0, 0.8125, 1.0, 0.7812, 1.0, 0.3438, 1.0, 0.375, 1.0, 0.375, 1.0, 0.3438, 1.0, 0.75, 0.49, 0.7968, 0.4854, 0.8418, 0.4717, 0.8833, 0.4496, 0.9197, 0.4197, 0.9496, 0.3833, 0.9717, 0.3418, 0.9854, 0.2968, 0.99, 0.25, 0.9854, 0.2032, 0.9717, 0.1582, 0.9496, 0.1167, 0.9197, 0.08029, 0.8833, 0.05045, 0.8418, 0.02827, 0.7968, 0.01461, 0.75, 0.01, 0.7032, 0.01461, 0.6582, 0.02827, 0.6167, 0.05045, 0.5803, 0.08029, 0.5504, 0.1167, 0.5283, 0.1582, 0.5146, 0.2032, 0.51, 0.25, 0.5146, 0.2968, 0.5283, 0.3418, 0.5504, 0.3833, 0.5803, 0.4197, 0.6167, 0.4496, 0.6582, 0.4717, 0.7032, 0.4854, 0.9375, 0.5, 0.9062, 0.5, 0.9062, 0.5, 0.9375, 0.5, 0.6562, 0.5, 0.625, 0.5, 0.625, 0.5, 0.6562, 0.5, 0.375, 0.5, 0.3438, 0.5, 0.3438, 0.5, 0.375, 0.5, 0.09375, 0.5, 0.0625, 0.5, 0.0625, 0.5, 0.09375, 0.5, 0.7812, 0.5, 0.75, 0.5, 0.75, 0.5, 0.7812, 0.5, 0.5, 0.5, 0.4688, 0.5, 0.4688, 0.5, 0.5, 0.5, 0.2188, 0.5, 0.1875, 0.5, 0.1875, 0.5, 0.2188, 0.5, 0.9062, 0.5, 0.875, 0.5, 0.875, 0.5, 0.9062, 0.5, 0.625, 0.5, 0.5938, 0.5, 0.5938, 0.5, 0.625, 0.5, 0.3438, 0.5, 0.3125, 0.5, 0.3125, 0.5, 0.3438, 0.5, 0.0625, 0.5, 0.03125, 0.5, 0.03125, 0.5, 0.0625, 0.5, 0.75, 0.5, 0.7188, 0.5, 0.7188, 0.5, 0.75, 0.5, 0.4688, 0.5, 0.4375, 0.5, 0.4375, 0.5, 0.4688, 0.5, 0.1875, 0.5, 0.1562, 0.5, 0.1562, 0.5, 0.1875, 0.5, 0.875, 0.5, 0.8438, 0.5, 0.8438, 0.5, 0.875, 0.5, 0.5938, 0.5, 0.5625, 0.5, 0.5625, 0.5, 0.5938, 0.5, 0.3125, 0.5, 0.2812, 0.5, 0.2812, 0.5, 0.3125, 0.5, 1.0, 0.5, 0.9688, 0.5, 0.9688, 0.5, 1.0, 0.5, 0.03125, 0.5, 0.0, 0.5, 0.0, 0.5, 0.03125, 0.5, 0.7188, 0.5, 0.6875, 0.5, 0.6875, 0.5, 0.7188, 0.5, 0.4375, 0.5, 0.4062, 0.5, 0.4062, 0.5, 0.4375, 0.5, 0.1562, 0.5, 0.125, 0.5, 0.125, 0.5, 0.1562, 0.5, 0.8438, 0.5, 0.8125, 0.5, 0.8125, 0.5, 0.8438, 0.5, 0.5625, 0.5, 0.5312, 0.5, 0.5312, 0.5, 0.5625, 0.5, 0.2812, 0.5, 0.25, 0.5, 0.25, 0.5, 0.2812, 0.5, 0.9688, 0.5, 0.9375, 0.5, 0.9375, 0.5, 0.9688, 0.5, 0.6875, 0.5, 0.6562, 0.5, 0.6562, 0.5, 0.6875, 0.5, 0.4062, 0.5, 0.375, 0.5, 0.375, 0.5, 0.4062, 0.5, 0.125, 0.5, 0.09375, 0.5, 0.09375, 0.5, 0.125, 0.5, 0.8125, 0.5, 0.7812, 0.5, 0.7812, 0.5, 0.8125, 0.5, 0.5312, 0.5, 0.5, 0.5, 0.5, 0.5, 0.5312, 0.5, 1.0, 0.5, 1.0, 1.0, 0.9688, 1.0, 0.9688, 0.5, 0.9688, 0.5, 0.9688, 1.0, 0.9375, 1.0, 0.9375, 0.5, 0.9375, 0.5, 0.9375, 1.0, 0.9062, 1.0, 0.9062, 0.5, 0.9062, 0.5, 0.9062, 1.0, 0.875, 1.0, 0.875, 0.5, 0.875, 0.5, 0.875, 1.0, 0.8438, 1.0, 0.8438, 0.5, 0.8438, 0.5, 0.8438, 1.0, 0.8125, 1.0, 0.8125, 0.5, 0.8125, 0.5, 0.8125, 1.0, 0.7812, 1.0, 0.7812, 0.5, 0.7812, 0.5, 0.7812, 1.0, 0.75, 1.0, 0.75, 0.5, 0.75, 0.5, 0.75, 1.0, 0.7188, 1.0, 0.7188, 0.5, 0.7188, 0.5, 0.7188, 1.0, 0.6875, 1.0, 0.6875, 0.5, 0.6875, 0.5, 0.6875, 1.0, 0.6562, 1.0, 0.6562, 0.5, 0.6562, 0.5, 0.6562, 1.0, 0.625, 1.0, 0.625, 0.5, 0.625, 0.5, 0.625, 1.0, 0.5938, 1.0, 0.5938, 0.5, 0.5938, 0.5, 0.5938, 1.0, 0.5625, 1.0, 0.5625, 0.5, 0.5625, 0.5, 0.5625, 1.0, 0.5312, 1.0, 0.5312, 0.5, 0.5312, 0.5, 0.5312, 1.0, 0.5, 1.0, 0.5, 0.5, 0.5, 0.5, 0.5, 1.0, 0.4688, 1.0, 0.4688, 0.5, 0.4688, 0.5, 0.4688, 1.0, 0.4375, 1.0, 0.4375, 0.5, 0.4375, 0.5, 0.4375, 1.0, 0.4062, 1.0, 0.4062, 0.5, 0.4062, 0.5, 0.4062, 1.0, 0.375, 1.0, 0.375, 0.5, 0.375, 0.5, 0.375, 1.0, 0.3438, 1.0, 0.3438, 0.5, 0.3438, 0.5, 0.3438, 1.0, 0.3125, 1.0, 0.3125, 0.5, 0.3125, 0.5, 0.3125, 1.0, 0.2812, 1.0, 0.2812, 0.5, 0.2812, 0.5, 0.2812, 1.0, 0.25, 1.0, 0.25, 0.5, 0.25, 0.5, 0.25, 1.0, 0.2188, 1.0, 0.2188, 0.5, 0.2188, 0.5, 0.2188, 1.0, 0.1875, 1.0, 0.1875, 0.5, 0.1875, 0.5, 0.1875, 1.0, 0.1562, 1.0, 0.1562, 0.5, 0.1562, 0.5, 0.1562, 1.0, 0.125, 1.0, 0.125, 0.5, 0.125, 0.5, 0.125, 1.0, 0.09375, 1.0, 0.09375, 0.5, 0.09375, 0.5, 0.09375, 1.0, 0.0625, 1.0, 0.0625, 0.5, 0.2968, 0.4854, 0.25, 0.49, 0.2032, 0.4854, 0.1582, 0.4717, 0.1167, 0.4496, 0.08029, 0.4197, 0.05045, 0.3833, 0.02827, 0.3418, 0.01461, 0.2968, 0.01, 0.25, 0.01461, 0.2032, 0.02827, 0.1582, 0.05045, 0.1167, 0.08029, 0.08029, 0.1167, 0.05045, 0.1582, 0.02827, 0.2032, 0.01461, 0.25, 0.01, 0.2968, 0.01461, 0.3418, 0.02827, 0.3833, 0.05045, 0.4197, 0.08029, 0.4496, 0.1167, 0.4717, 0.1582, 0.4854, 0.2032, 0.49, 0.25, 0.4854, 0.2968, 0.4717, 0.3418, 0.4496, 0.3833, 0.4197, 0.4197, 0.3833, 0.4496, 0.3418, 0.4717, 0.0625, 0.5, 0.0625, 1.0, 0.03125, 1.0, 0.03125, 0.5, 0.03125, 0.5, 0.03125, 1.0, 0.0, 1.0, 0.0, 0.5, 0.75, 0.49, 0.7968, 0.4854, 0.8418, 0.4717, 0.8833, 0.4496, 0.9197, 0.4197, 0.9496, 0.3833, 0.9717, 0.3418, 0.9854, 0.2968, 0.99, 0.25, 0.9854, 0.2032, 0.9717, 0.1582, 0.9496, 0.1167, 0.9197, 0.08029, 0.8833, 0.05045, 0.8418, 0.02827, 0.7968, 0.01461, 0.75, 0.01, 0.7032, 0.01461, 0.6582, 0.02827, 0.6167, 0.05045, 0.5803, 0.08029, 0.5504, 0.1167, 0.5283, 0.1582, 0.5146, 0.2032, 0.51, 0.25, 0.5146, 0.2968, 0.5283, 0.3418, 0.5504, 0.3833, 0.5803, 0.4197, 0.6167, 0.4496, 0.6582, 0.4717, 0.7032, 0.4854, 1.0, 0.5, 1.0, 1.0, 0.9688, 1.0, 0.9688, 0.5, 0.9688, 0.5, 0.9688, 1.0, 0.9375, 1.0, 0.9375, 0.5, 0.9375, 0.5, 0.9375, 1.0, 0.9062, 1.0, 0.9062, 0.5, 0.9062, 0.5, 0.9062, 1.0, 0.875, 1.0, 0.875, 0.5, 0.875, 0.5, 0.875, 1.0, 0.8438, 1.0, 0.8438, 0.5, 0.8438, 0.5, 0.8438, 1.0, 0.8125, 1.0, 0.8125, 0.5, 0.8125, 0.5, 0.8125, 1.0, 0.7812, 1.0, 0.7812, 0.5, 0.7812, 0.5, 0.7812, 1.0, 0.75, 1.0, 0.75, 0.5, 0.75, 0.5, 0.75, 1.0, 0.7188, 1.0, 0.7188, 0.5, 0.7188, 0.5, 0.7188, 1.0, 0.6875, 1.0, 0.6875, 0.5, 0.6875, 0.5, 0.6875, 1.0, 0.6562, 1.0, 0.6562, 0.5, 0.6562, 0.5, 0.6562, 1.0, 0.625, 1.0, 0.625, 0.5, 0.625, 0.5, 0.625, 1.0, 0.5938, 1.0, 0.5938, 0.5, 0.5938, 0.5, 0.5938, 1.0, 0.5625, 1.0, 0.5625, 0.5, 0.5625, 0.5, 0.5625, 1.0, 0.5312, 1.0, 0.5312, 0.5, 0.5312, 0.5, 0.5312, 1.0, 0.5, 1.0, 0.5, 0.5, 0.5, 0.5, 0.5, 1.0, 0.4688, 1.0, 0.4688, 0.5, 0.4688, 0.5, 0.4688, 1.0, 0.4375, 1.0, 0.4375, 0.5, 0.4375, 0.5, 0.4375, 1.0, 0.4062, 1.0, 0.4062, 0.5, 0.4062, 0.5, 0.4062, 1.0, 0.375, 1.0, 0.375, 0.5, 0.375, 0.5, 0.375, 1.0, 0.3438, 1.0, 0.3438, 0.5, 0.3438, 0.5, 0.3438, 1.0, 0.3125, 1.0, 0.3125, 0.5, 0.3125, 0.5, 0.3125, 1.0, 0.2812, 1.0, 0.2812, 0.5, 0.2812, 0.5, 0.2812, 1.0, 0.25, 1.0, 0.25, 0.5, 0.25, 0.5, 0.25, 1.0, 0.2188, 1.0, 0.2188, 0.5, 0.2188, 0.5, 0.2188, 1.0, 0.1875, 1.0, 0.1875, 0.5, 0.1875, 0.5, 0.1875, 1.0, 0.1562, 1.0, 0.1562, 0.5, 0.1562, 0.5, 0.1562, 1.0, 0.125, 1.0, 0.125, 0.5, 0.125, 0.5, 0.125, 1.0, 0.09375, 1.0, 0.09375, 0.5, 0.09375, 0.5, 0.09375, 1.0, 0.0625, 1.0, 0.0625, 0.5, 0.7812, 1.0, 0.8125, 1.0, 0.8125, 1.0, 0.7812, 1.0, 0.0625, 0.5, 0.0625, 1.0, 0.03125, 1.0, 0.03125, 0.5, 0.03125, 0.5, 0.03125, 1.0, 0.0, 1.0, 0.0, 0.5, 0.25, 0.5, 0.2188, 0.5, 0.2188, 0.5, 0.25, 0.5, 0.8438, 1.0, 0.875, 1.0, 0.875, 1.0, 0.8438, 1.0, 0.5, 1.0, 0.5312, 1.0, 0.5312, 1.0, 0.5, 1.0, 0.2188, 1.0, 0.25, 1.0, 0.25, 1.0, 0.2188, 1.0, 0.9062, 1.0, 0.9375, 1.0, 0.9375, 1.0, 0.9062, 1.0, 0.625, 1.0, 0.6562, 1.0, 0.6562, 1.0, 0.625, 1.0, 0.3438, 1.0, 0.375, 1.0, 0.375, 1.0, 0.3438, 1.0, 0.0625, 1.0, 0.09375, 1.0, 0.09375, 1.0, 0.0625, 1.0, 0.75, 1.0, 0.7812, 1.0, 0.7812, 1.0, 0.75, 1.0, 0.4688, 1.0, 0.5, 1.0, 0.5, 1.0, 0.4688, 1.0, 0.1875, 1.0, 0.2188, 1.0, 0.2188, 1.0, 0.1875, 1.0, 0.875, 1.0, 0.9062, 1.0, 0.9062, 1.0, 0.875, 1.0, 0.5938, 1.0, 0.625, 1.0, 0.625, 1.0, 0.5938, 1.0, 0.3125, 1.0, 0.3438, 1.0, 0.3438, 1.0, 0.3125, 1.0, 0.03125, 1.0, 0.0625, 1.0, 0.0625, 1.0, 0.03125, 1.0, 0.7188, 1.0, 0.75, 1.0, 0.75, 1.0, 0.7188, 1.0, 0.4375, 1.0, 0.4688, 1.0, 0.4688, 1.0, 0.4375, 1.0, 0.1562, 1.0, 0.1875, 1.0, 0.1875, 1.0, 0.1562, 1.0, 0.8438, 1.0, 0.875, 1.0, 0.875, 1.0, 0.8438, 1.0, 0.5625, 1.0, 0.5938, 1.0, 0.5938, 1.0, 0.5625, 1.0, 0.2812, 1.0, 0.3125, 1.0, 0.3125, 1.0, 0.2812, 1.0, 0.9688, 1.0, 1.0, 1.0, 1.0, 1.0, 0.9688, 1.0, 0.0, 1.0, 0.03125, 1.0, 0.03125, 1.0, 0.0, 1.0, 0.6875, 1.0, 0.7188, 1.0, 0.7188, 1.0, 0.6875, 1.0, 0.4062, 1.0, 0.4375, 1.0, 0.4375, 1.0, 0.4062, 1.0, 0.125, 1.0, 0.1562, 1.0, 0.1562, 1.0, 0.125, 1.0, 0.8125, 1.0, 0.8438, 1.0, 0.8438, 1.0, 0.8125, 1.0, 0.5312, 1.0, 0.5625, 1.0, 0.5625, 1.0, 0.5312, 1.0, 0.25, 1.0, 0.2812, 1.0, 0.2812, 1.0, 0.25, 1.0, 0.9375, 1.0, 0.9688, 1.0, 0.9688, 1.0, 0.9375, 1.0, 0.6562, 1.0, 0.6875, 1.0, 0.6875, 1.0, 0.6562, 1.0, 0.375, 1.0, 0.4062, 1.0, 0.4062, 1.0, 0.375, 1.0, 0.09375, 1.0, 0.125, 1.0, 0.125, 1.0, 0.09375, 1.0, 0.75, 1.0, 0.7812, 1.0, 0.7812, 1.0, 0.75, 1.0, 0.0, 1.0, 0.03125, 1.0, 0.03125, 1.0, 0.0, 1.0, 0.4062, 1.0, 0.4375, 1.0, 0.4375, 1.0, 0.4062, 1.0, 0.8125, 1.0, 0.8438, 1.0, 0.8438, 1.0, 0.8125, 1.0, 0.375, 1.0, 0.4062, 1.0, 0.4062, 1.0, 0.375, 1.0, 0.7812, 1.0, 0.8125, 1.0, 0.8125, 1.0, 0.7812, 1.0, 0.3438, 1.0, 0.375, 1.0, 0.375, 1.0, 0.3438, 1.0, 0.75, 1.0, 0.7812, 1.0, 0.7812, 1.0, 0.75, 1.0, 0.3125, 1.0, 0.3438, 1.0, 0.3438, 1.0, 0.3125, 1.0, 0.7188, 1.0, 0.75, 1.0, 0.75, 1.0, 0.7188, 1.0, 0.2812, 1.0, 0.3125, 1.0, 0.3125, 1.0, 0.2812, 1.0, 0.6875, 1.0, 0.7188, 1.0, 0.7188, 1.0, 0.6875, 1.0, 0.25, 1.0, 0.2812, 1.0, 0.2812, 1.0, 0.25, 1.0, 0.6562, 1.0, 0.6875, 1.0, 0.6875, 1.0, 0.6562, 1.0, 0.2188, 1.0, 0.25, 1.0, 0.25, 1.0, 0.2188, 1.0, 0.625, 1.0, 0.6562, 1.0, 0.6562, 1.0, 0.625, 1.0, 0.1875, 1.0, 0.2188, 1.0, 0.2188, 1.0, 0.1875, 1.0, 0.5938, 1.0, 0.625, 1.0, 0.625, 1.0, 0.5938, 1.0, 0.1562, 1.0, 0.1875, 1.0, 0.1875, 1.0, 0.1562, 1.0, 0.5625, 1.0, 0.5938, 1.0, 0.5938, 1.0, 0.5625, 1.0, 0.9688, 1.0, 1.0, 1.0, 1.0, 1.0, 0.9688, 1.0, 0.125, 1.0, 0.1562, 1.0, 0.1562, 1.0, 0.125, 1.0, 0.5312, 1.0, 0.5625, 1.0, 0.5625, 1.0, 0.5312, 1.0, 0.9375, 1.0, 0.9688, 1.0, 0.9688, 1.0, 0.9375, 1.0, 0.09375, 1.0, 0.125, 1.0, 0.125, 1.0, 0.09375, 1.0, 0.5, 1.0, 0.5312, 1.0, 0.5312, 1.0, 0.5, 1.0, 0.9062, 1.0, 0.9375, 1.0, 0.9375, 1.0, 0.9062, 1.0, 0.0625, 1.0, 0.09375, 1.0, 0.09375, 1.0, 0.0625, 1.0, 0.4688, 1.0, 0.5, 1.0, 0.5, 1.0, 0.4688, 1.0, 0.875, 1.0, 0.9062, 1.0, 0.9062, 1.0, 0.875, 1.0, 0.03125, 1.0, 0.0625, 1.0, 0.0625, 1.0, 0.03125, 1.0, 0.4375, 1.0, 0.4688, 1.0, 0.4688, 1.0, 0.4375, 1.0, 0.2968, 0.4854, 0.25, 0.49, 0.2032, 0.4854, 0.1582, 0.4717, 0.1167, 0.4496, 0.08029, 0.4197, 0.05045, 0.3833, 0.02827, 0.3418, 0.01461, 0.2968, 0.01, 0.25, 0.01461, 0.2032, 0.02827, 0.1582, 0.05045, 0.1167, 0.08029, 0.08029, 0.1167, 0.05045, 0.1582, 0.02827, 0.2032, 0.01461, 0.25, 0.01, 0.2968, 0.01461, 0.3418, 0.02827, 0.3833, 0.05045, 0.4197, 0.08029, 0.4496, 0.1167, 0.4717, 0.1582, 0.4854, 0.2032, 0.49, 0.25, 0.4854, 0.2968, 0.4717, 0.3418, 0.4496, 0.3833, 0.4197, 0.4197, 0.3833, 0.4496, 0.3418, 0.4717, 0.3125, 1.0, 0.3438, 1.0, 0.3438, 1.0, 0.3125, 1.0, 0.7188, 1.0, 0.75, 1.0, 0.75, 1.0, 0.7188, 1.0, 0.2812, 1.0, 0.3125, 1.0, 0.3125, 1.0, 0.2812, 1.0, 0.6875, 1.0, 0.7188, 1.0, 0.7188, 1.0, 0.6875, 1.0, 0.25, 1.0, 0.2812, 1.0, 0.2812, 1.0, 0.25, 1.0, 0.6562, 1.0, 0.6875, 1.0, 0.6875, 1.0, 0.6562, 1.0, 0.2188, 1.0, 0.25, 1.0, 0.25, 1.0, 0.2188, 1.0, 0.625, 1.0, 0.6562, 1.0, 0.6562, 1.0, 0.625, 1.0, 0.1875, 1.0, 0.2188, 1.0, 0.2188, 1.0, 0.1875, 1.0, 0.5938, 1.0, 0.625, 1.0, 0.625, 1.0, 0.5938, 1.0, 0.1562, 1.0, 0.1875, 1.0, 0.1875, 1.0, 0.1562, 1.0, 0.5625, 1.0, 0.5938, 1.0, 0.5938, 1.0, 0.5625, 1.0, 0.9688, 1.0, 1.0, 1.0, 1.0, 1.0, 0.9688, 1.0, 0.125, 1.0, 0.1562, 1.0, 0.1562, 1.0, 0.125, 1.0, 0.5312, 1.0, 0.5625, 1.0, 0.5625, 1.0, 0.5312, 1.0, 0.9375, 1.0, 0.9688, 1.0, 0.9688, 1.0, 0.9375, 1.0, 0.09375, 1.0, 0.125, 1.0, 0.125, 1.0, 0.09375, 1.0, 0.5, 1.0, 0.5312, 1.0, 0.5312, 1.0, 0.5, 1.0, 0.9062, 1.0, 0.9375, 1.0, 0.9375, 1.0, 0.9062, 1.0, 0.0625, 1.0, 0.09375, 1.0, 0.09375, 1.0, 0.0625, 1.0, 0.4688, 1.0, 0.5, 1.0, 0.5, 1.0, 0.4688, 1.0, 0.875, 1.0, 0.9062, 1.0, 0.9062, 1.0, 0.875, 1.0, 0.03125, 1.0, 0.0625, 1.0, 0.0625, 1.0, 0.03125, 1.0, 0.4375, 1.0, 0.4688, 1.0, 0.4688, 1.0, 0.4375, 1.0, 0.8438, 1.0, 0.875, 1.0, 0.875, 1.0, 0.8438, 1.0, 0.0, 1.0, 0.03125, 1.0, 0.03125, 1.0, 0.0, 1.0, 0.4062, 1.0, 0.4375, 1.0, 0.4375, 1.0, 0.4062, 1.0, 0.8125, 1.0, 0.8438, 1.0, 0.8438, 1.0, 0.8125, 1.0, 0.375, 1.0, 0.4062, 1.0, 0.4062, 1.0, 0.375, 1.0, 0.7812, 1.0, 0.8125, 1.0, 0.8125, 1.0, 0.7812, 1.0, 0.3438, 1.0, 0.375, 1.0, 0.375, 1.0, 0.3438, 1.0, 0.75, 0.49, 0.7968, 0.4854, 0.8418, 0.4717, 0.8833, 0.4496, 0.9197, 0.4197, 0.9496, 0.3833, 0.9717, 0.3418, 0.9854, 0.2968, 0.99, 0.25, 0.9854, 0.2032, 0.9717, 0.1582, 0.9496, 0.1167, 0.9197, 0.08029, 0.8833, 0.05045, 0.8418, 0.02827, 0.7968, 0.01461, 0.75, 0.01, 0.7032, 0.01461, 0.6582, 0.02827, 0.6167, 0.05045, 0.5803, 0.08029, 0.5504, 0.1167, 0.5283, 0.1582, 0.5146, 0.2032, 0.51, 0.25, 0.5146, 0.2968, 0.5283, 0.3418, 0.5504, 0.3833, 0.5803, 0.4197, 0.6167, 0.4496, 0.6582, 0.4717, 0.7032, 0.4854, 0.9375, 0.5, 0.9062, 0.5, 0.9062, 0.5, 0.9375, 0.5, 0.6562, 0.5, 0.625, 0.5, 0.625, 0.5, 0.6562, 0.5, 0.375, 0.5, 0.3438, 0.5, 0.3438, 0.5, 0.375, 0.5, 0.09375, 0.5, 0.0625, 0.5, 0.0625, 0.5, 0.09375, 0.5, 0.7812, 0.5, 0.75, 0.5, 0.75, 0.5, 0.7812, 0.5, 0.5, 0.5, 0.4688, 0.5, 0.4688, 0.5, 0.5, 0.5, 0.2188, 0.5, 0.1875, 0.5, 0.1875, 0.5, 0.2188, 0.5, 0.9062, 0.5, 0.875, 0.5, 0.875, 0.5, 0.9062, 0.5, 0.625, 0.5, 0.5938, 0.5, 0.5938, 0.5, 0.625, 0.5, 0.3438, 0.5, 0.3125, 0.5, 0.3125, 0.5, 0.3438, 0.5, 0.0625, 0.5, 0.03125, 0.5, 0.03125, 0.5, 0.0625, 0.5, 0.75, 0.5, 0.7188, 0.5, 0.7188, 0.5, 0.75, 0.5, 0.4688, 0.5, 0.4375, 0.5, 0.4375, 0.5, 0.4688, 0.5, 0.1875, 0.5, 0.1562, 0.5, 0.1562, 0.5, 0.1875, 0.5, 0.875, 0.5, 0.8438, 0.5, 0.8438, 0.5, 0.875, 0.5, 0.5938, 0.5, 0.5625, 0.5, 0.5625, 0.5, 0.5938, 0.5, 0.3125, 0.5, 0.2812, 0.5, 0.2812, 0.5, 0.3125, 0.5, 1.0, 0.5, 0.9688, 0.5, 0.9688, 0.5, 1.0, 0.5, 0.03125, 0.5, 0.0, 0.5, 0.0, 0.5, 0.03125, 0.5, 0.7188, 0.5, 0.6875, 0.5, 0.6875, 0.5, 0.7188, 0.5, 0.4375, 0.5, 0.4062, 0.5, 0.4062, 0.5, 0.4375, 0.5, 0.1562, 0.5, 0.125, 0.5, 0.125, 0.5, 0.1562, 0.5, 0.8438, 0.5, 0.8125, 0.5, 0.8125, 0.5, 0.8438, 0.5, 0.5625, 0.5, 0.5312, 0.5, 0.5312, 0.5, 0.5625, 0.5, 0.2812, 0.5, 0.25, 0.5, 0.25, 0.5, 0.2812, 0.5, 0.9688, 0.5, 0.9375, 0.5, 0.9375, 0.5, 0.9688, 0.5, 0.6875, 0.5, 0.6562, 0.5, 0.6562, 0.5, 0.6875, 0.5, 0.4062, 0.5, 0.375, 0.5, 0.375, 0.5, 0.4062, 0.5, 0.125, 0.5, 0.09375, 0.5, 0.09375, 0.5, 0.125, 0.5, 0.8125, 0.5, 0.7812, 0.5, 0.7812, 0.5, 0.8125, 0.5, 0.5312, 0.5, 0.5, 0.5, 0.5, 0.5, 0.5312, 0.5])
me_cylinder.materials.append(mat_jarcap)
me_cylinder.materials.append(mat_jarglass)
me_cylinder.materials.append(mat_jarinside)
me_cylinder.use_remesh_fix_poles = True
me_cylinder.use_remesh_preserve_attributes = False
me_cylinder.use_mirror_vertex_groups = False
me_cylinder.update()

# ---- objects
ob_eyeball = bpy.data.objects.new('Eyeball', me_icosphere)
ob_cylinder = bpy.data.objects.new('Cylinder', me_cylinder)

# ---- transforms, parenting, visibility, modifiers, constraints
ob_eyeball.location = (0.0, -2.6, 0.0)
ob_eyeball.lineart.crease_threshold = 0.0
ob_cylinder.location = (3.0, 0.0, 2.0)
ob_cylinder.lineart.crease_threshold = 0.0

# ---- collection membership
col_collection.objects.link(ob_eyeball)
col_collection.objects.link(ob_cylinder)

# ---- scene / render settings (as saved in the file)
scene.frame_start = 1; scene.frame_end = 250; scene.frame_set(6)
scene.render.engine = 'CYCLES'
scene.cycles.use_denoising = False
scene.cycles.samples = 128
scene.cycles.sampling_pattern = 'TABULATED_SOBOL'
scene.cycles.use_adaptive_sampling = False
scene.cycles.use_light_tree = False
scene.view_settings.view_transform = 'Filmic'
bpy.context.view_layer.update()

# ---- added for rendering (the .blend has no active camera and no usable light): camera, sun
cam_auto = bpy.data.cameras.new('AutoCamera')
cam_auto.lens = 50.0
cam_auto.sensor_width = 36.0
cam_auto.clip_end = 1000.0
ob_auto_camera = bpy.data.objects.new('AutoCamera', cam_auto)
scene.collection.objects.link(ob_auto_camera)
ob_auto_camera.location = (11.4761, -12.1181, 9.64811)
ob_auto_camera.rotation_euler = (1.09748, -7.21219e-08, 0.694738)
scene.camera = ob_auto_camera
light_auto_sun = bpy.data.lights.new('AutoSun', 'SUN')
light_auto_sun.energy = 3.0
light_auto_sun.angle = 0.0523599
ob_auto_sun = bpy.data.objects.new('AutoSun', light_auto_sun)
scene.collection.objects.link(ob_auto_sun)
ob_auto_sun.rotation_euler = (0.872665, 0.174533, 0.523599)
bpy.context.view_layer.update()
